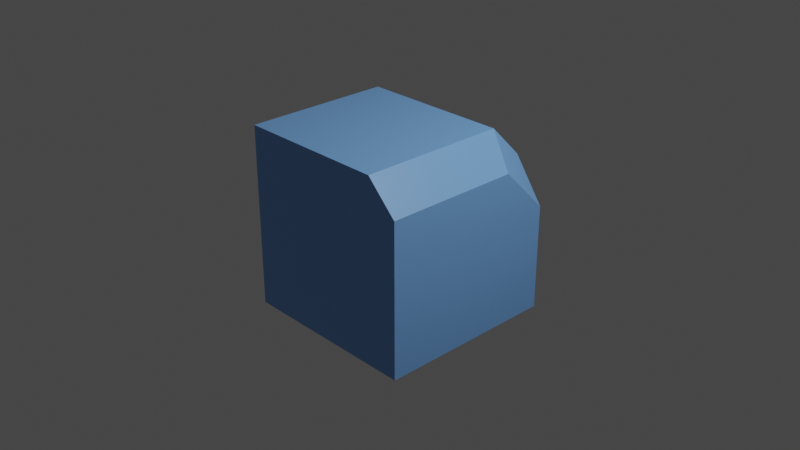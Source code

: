 # Source: cube.blend  (saved by Blender 2.90.8; exported with 4.5.12 LTS)
import bpy
from mathutils import Matrix  # noqa: F401  (used for matrix-valued properties, if any)

bpy.ops.wm.read_factory_settings(use_empty=True)
scene = bpy.context.scene
scene.name = 'Scene'

# ---- collections
col_collection = bpy.data.collections.new('Collection'); scene.collection.children.link(col_collection)

# ---- materials (node trees are filled in below, after node groups)
mat_material = bpy.data.materials.new('Material')
mat_material.alpha_threshold = 0.0
mat_material.use_transparent_shadow = False
mat_material.line_color = (0.0, 0.0, 0.0, 1.0)

# ---- material node trees
mat_material.use_nodes = True; mat_material.node_tree.nodes.clear()
_N = mat_material.node_tree.nodes; _L = mat_material.node_tree.links
n0 = _N.new('ShaderNodeOutputMaterial'); n0.name = 'Material Output'; n0.location = (300, 300)
n1 = _N.new('ShaderNodeBsdfPrincipled'); n1.name = 'Principled BSDF'; n1.location = (10, 300)
n1.distribution = 'GGX'
n1.subsurface_method = 'BURLEY'
n1.inputs[0].default_value = (0.1912, 0.4236, 0.8562, 1.0)
n1.inputs[2].default_value = 0.4
n1.inputs[3].default_value = 1.45
n1.inputs[27].default_value = (0.0, 0.0, 0.0, 1.0)
n1.inputs[28].default_value = 1.0
_L.new(n1.outputs[0], n0.inputs[0])
n0.is_active_output = True

# ---- world
world_world = bpy.data.worlds.new('World'); scene.world = world_world
world_world.use_nodes = True; world_world.node_tree.nodes.clear()
_N = world_world.node_tree.nodes; _L = world_world.node_tree.links
n0 = _N.new('ShaderNodeOutputWorld'); n0.name = 'World Output'; n0.location = (300, 300)
n1 = _N.new('ShaderNodeBackground'); n1.name = 'Background'; n1.location = (10, 300)
n1.inputs[0].default_value = (0.05088, 0.05088, 0.05088, 1.0)
_L.new(n1.outputs[0], n0.inputs[0])
n0.is_active_output = True
world_world.color = (0.05088, 0.05088, 0.05088)
world_world.use_sun_shadow = False
world_world.sun_shadow_jitter_overblur = 0.0

# ---- cameras
cam_camera = bpy.data.cameras.new('Camera')
cam_camera.clip_end = 100.0
cam_camera.ortho_scale = 7.314

# ---- lights
light_light = bpy.data.lights.new('Light', 'POINT')
light_light.transmission_factor = 0.0
light_light.energy = 1000.0
light_light.shadow_soft_size = 0.1
light_light.shadow_maximum_resolution = 0.006
light_light.use_absolute_resolution = True

# ---- meshes
me_cube = bpy.data.meshes.new('Cube')
me_cube.from_pydata([(1.0, 1.0, 1.0), (1.0, 1.0, -1.0), (1.0, -1.0, -1.0), (-1.0, 1.0, -1.0), (-1.0, -1.0, -1.0), (1.0, -0.6295, 1.0), (1.0, -1.0, 0.6295), (-1.0, 1.0, 0.6673), (-0.6673, 1.0, 1.0), (-0.6673, -1.0, 0.6295), (-1.0, -1.0, 0.159), (-1.0, -0.4917, 0.6673), (-0.6673, -0.6295, 1.0)], [], [(5, 12, 9, 6), (4, 10, 11, 7, 3), (3, 1, 2, 4), (0, 8, 12, 5), (2, 6, 9, 10, 4), (1, 0, 5, 6, 2), (11, 10, 9, 12), (7, 11, 12, 8), (3, 7, 8, 0, 1)])
_uv = me_cube.uv_layers.new(name='UVMap')
_uv.uv.foreach_set('vector', [0.625, 0.75, 0.625, 0.9584, 0.5787, 0.9584, 0.5787, 0.75, 0.375, 0.0, 0.5199, 0.0, 0.5834, 0.06354, 0.5834, 0.25, 0.375, 0.25, 0.125, 0.5, 0.375, 0.5, 0.375, 0.75, 0.125, 0.75, 0.625, 0.5, 0.8334, 0.5, 0.8334, 0.7037, 0.625, 0.7037, 0.375, 0.75, 0.5787, 0.75, 0.5787, 0.9584, 0.5199, 1.0, 0.375, 1.0, 0.375, 0.5, 0.625, 0.5, 0.625, 0.7037, 0.5787, 0.75, 0.375, 0.75, 0.5834, 0.06354, 0.5199, 0.0, 0.5787, 0.0, 0.625, 0.04632, 0.5834, 0.25, 0.5834, 0.06354, 0.625, 0.04632, 0.625, 0.25, 0.375, 0.25, 0.5834, 0.25, 0.625, 0.2916, 0.625, 0.5, 0.375, 0.5])
_ca = me_cube.color_attributes.new('Col', 'BYTE_COLOR', 'CORNER')
_ca.data.foreach_set('color', [1.0, 1.0, 1.0, 1.0, 1.0, 1.0, 1.0, 1.0, 1.0, 1.0, 1.0, 1.0, 1.0, 1.0, 1.0, 1.0, 1.0, 1.0, 1.0, 1.0, 1.0, 1.0, 1.0, 1.0, 1.0, 1.0, 1.0, 1.0, 1.0, 1.0, 1.0, 1.0, 1.0, 1.0, 1.0, 1.0, 1.0, 1.0, 1.0, 1.0, 1.0, 1.0, 1.0, 1.0, 1.0, 1.0, 1.0, 1.0, 1.0, 1.0, 1.0, 1.0, 1.0, 1.0, 1.0, 1.0, 1.0, 1.0, 1.0, 1.0, 1.0, 1.0, 1.0, 1.0, 1.0, 1.0, 1.0, 1.0, 1.0, 1.0, 1.0, 1.0, 1.0, 1.0, 1.0, 1.0, 1.0, 1.0, 1.0, 1.0, 1.0, 1.0, 1.0, 1.0, 1.0, 1.0, 1.0, 1.0, 1.0, 1.0, 1.0, 1.0, 1.0, 1.0, 1.0, 1.0, 1.0, 1.0, 1.0, 1.0, 1.0, 1.0, 1.0, 1.0, 1.0, 1.0, 1.0, 1.0, 1.0, 1.0, 1.0, 1.0, 1.0, 1.0, 1.0, 1.0, 1.0, 1.0, 1.0, 1.0, 1.0, 1.0, 1.0, 1.0, 1.0, 1.0, 1.0, 1.0, 1.0, 1.0, 1.0, 1.0, 1.0, 1.0, 1.0, 1.0, 1.0, 1.0, 1.0, 1.0, 1.0, 1.0, 1.0, 1.0, 1.0, 1.0, 1.0, 1.0, 1.0, 1.0, 1.0, 1.0, 1.0, 1.0, 1.0, 1.0, 1.0, 1.0, 1.0, 1.0])
me_cube.materials.append(mat_material)
me_cube.use_remesh_preserve_volume = False
me_cube.use_remesh_preserve_attributes = False
me_cube.use_mirror_vertex_groups = False
me_cube.update()

# ---- objects
ob_cube = bpy.data.objects.new('Cube', me_cube)
ob_light = bpy.data.objects.new('Light', light_light)
ob_camera = bpy.data.objects.new('Camera', cam_camera)

# ---- transforms, parenting, visibility, modifiers, constraints
ob_cube.location = (0.0, 0.0, 0.0)
ob_cube.rotation_euler = (0.0, 0.0, 3.142)
ob_cube.lock_rotations_4d = False
ob_cube.empty_display_type = 'ARROWS'
ob_cube.lineart.crease_threshold = 0.0
ob_light.location = (4.076, 1.005, 5.904)
ob_light.rotation_euler = (0.6503, 0.05522, 1.866)
ob_light.lock_rotations_4d = False
ob_light.empty_display_type = 'ARROWS'
ob_light.color = (0.0, 0.0, 0.0, 0.0)
ob_light.lineart.crease_threshold = 0.0
ob_camera.location = (7.359, -6.926, 4.958)
ob_camera.rotation_euler = (1.109, 0.0, 0.8149)
ob_camera.lock_rotations_4d = False
ob_camera.empty_display_type = 'ARROWS'
ob_camera.color = (0.0, 0.0, 0.0, 0.0)
ob_camera.display_type = 'WIRE'
ob_camera.lineart.crease_threshold = 0.0

# ---- collection membership
col_collection.objects.link(ob_cube)
col_collection.objects.link(ob_light)
col_collection.objects.link(ob_camera)

# ---- scene / render settings (as saved in the file)
scene.camera = ob_camera
scene.frame_start = 1; scene.frame_end = 250; scene.frame_set(1)
scene.render.engine = 'BLENDER_EEVEE_NEXT'
scene.cycles.use_denoising = False
scene.cycles.samples = 128
scene.cycles.sampling_pattern = 'TABULATED_SOBOL'
scene.cycles.use_adaptive_sampling = False
scene.cycles.use_light_tree = False
scene.view_settings.view_transform = 'Filmic'
bpy.context.view_layer.update()
